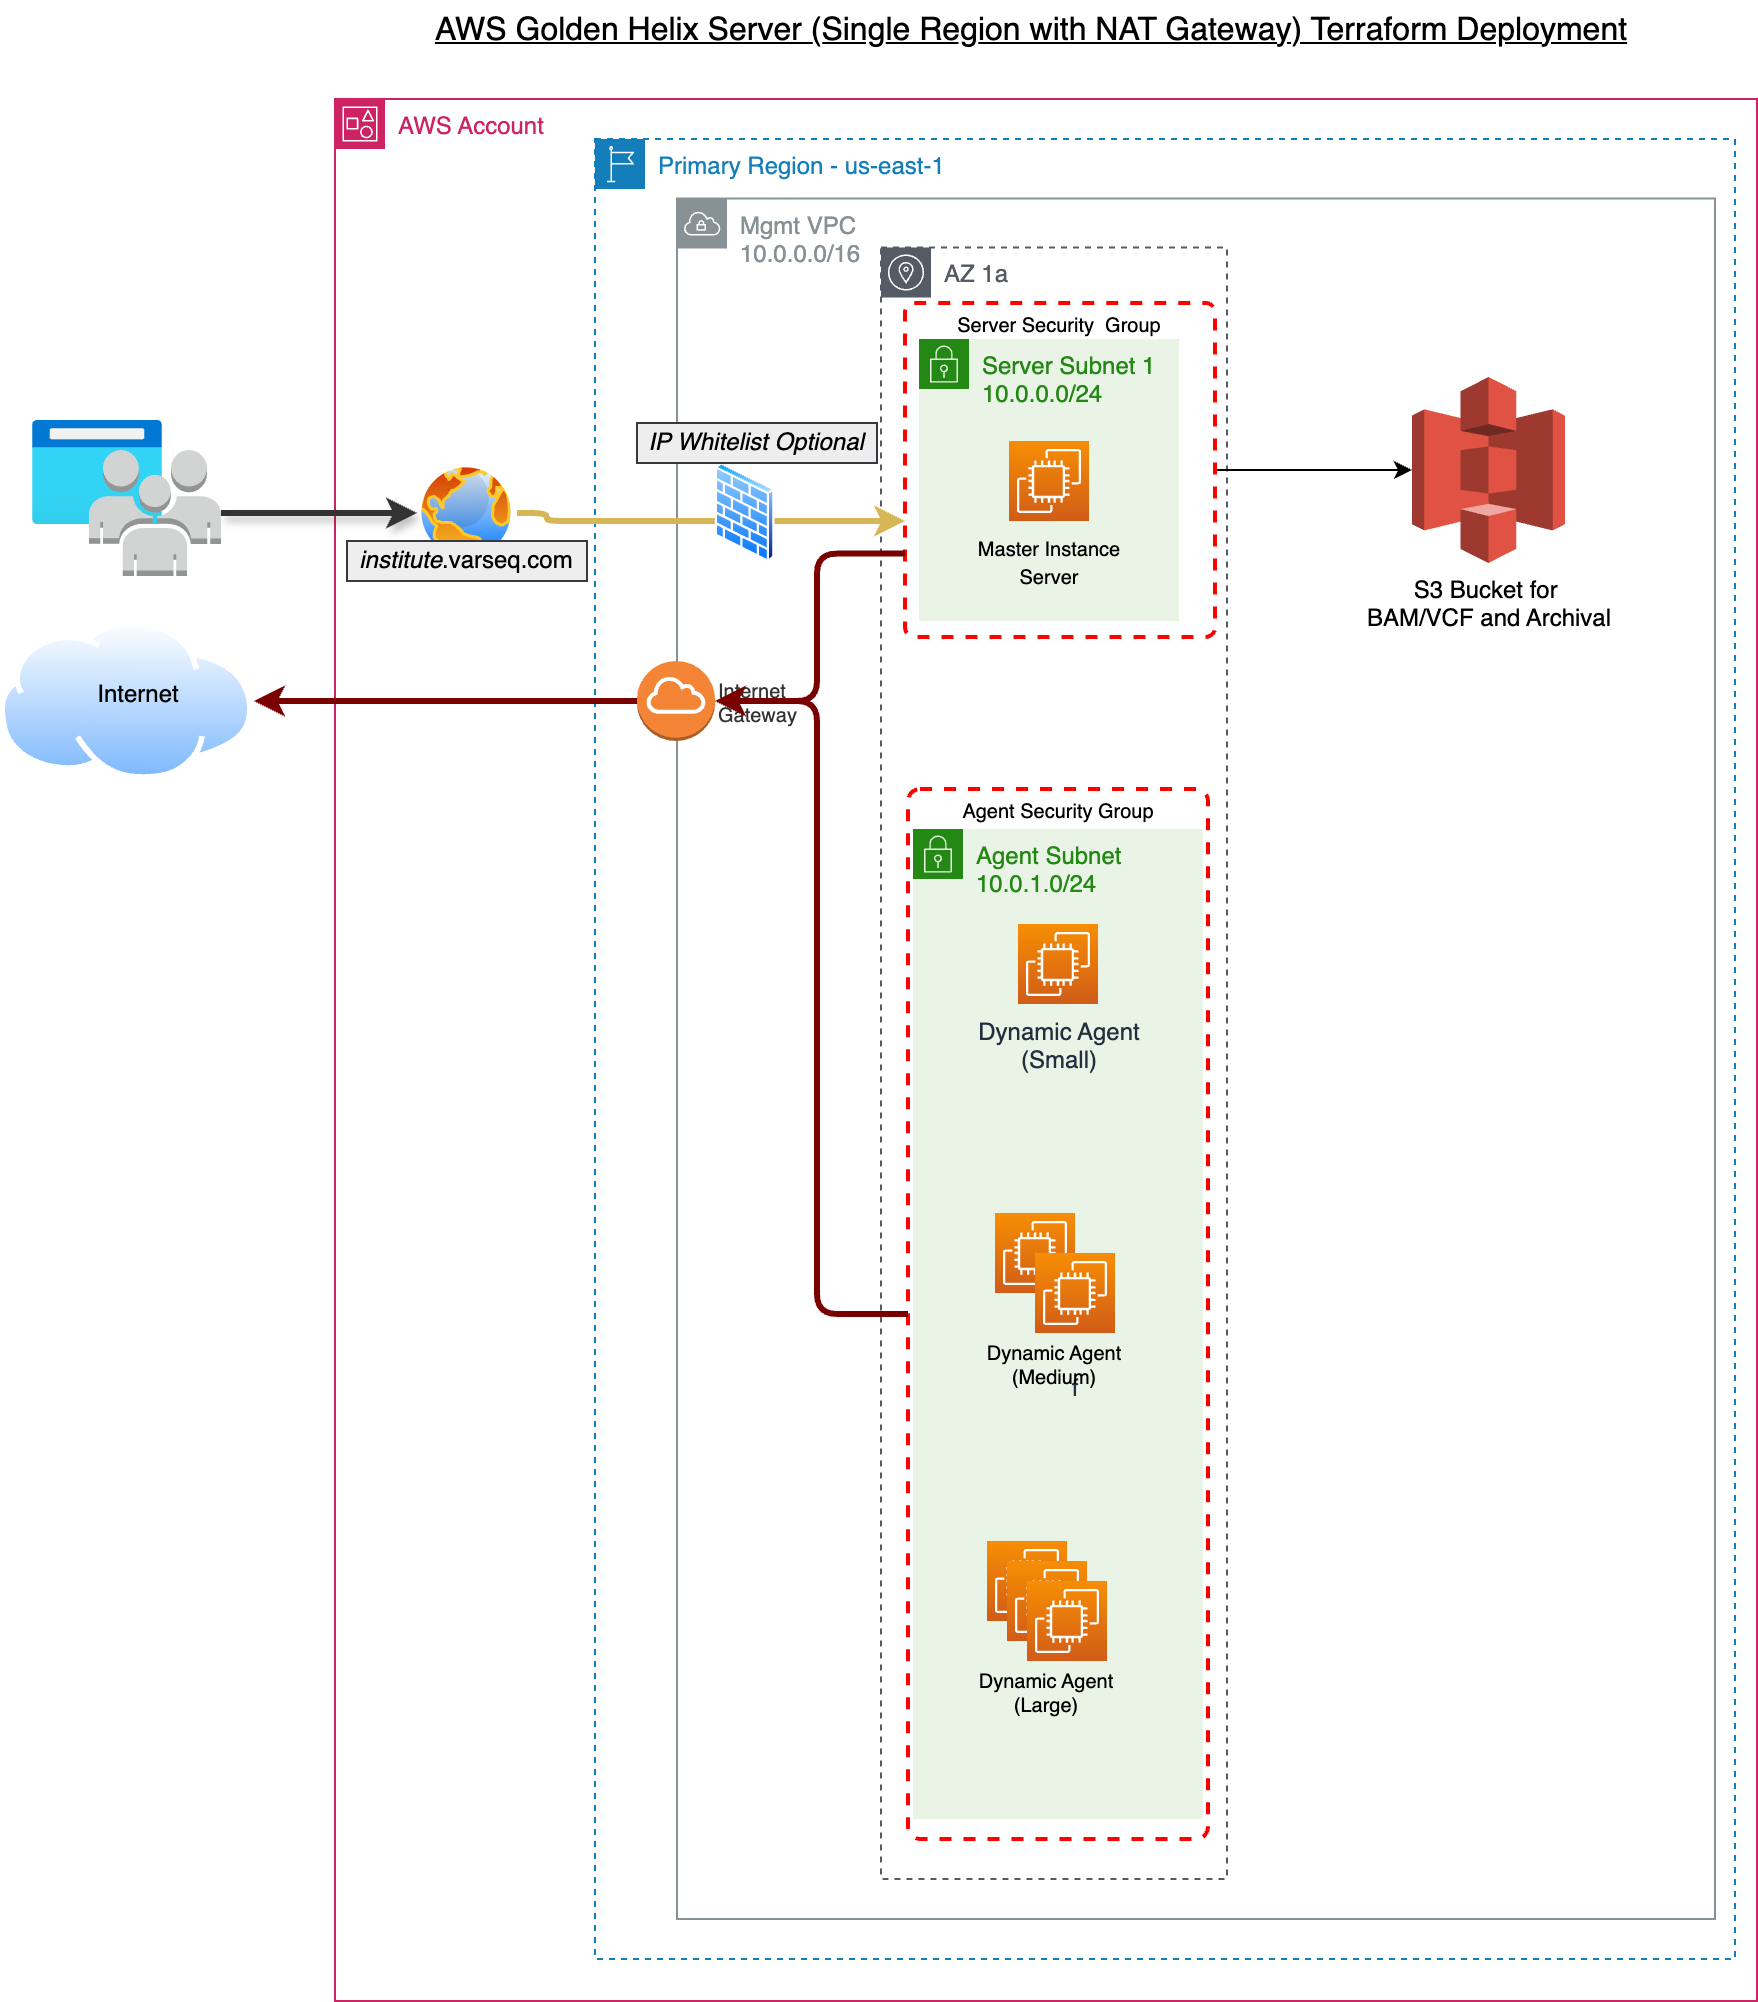

The diagram above was exported from draw.io. Its source (the exported page's mxGraphModel, read from the mxfile embedded in the PNG):
<mxGraphModel dx="1114" dy="999" grid="1" gridSize="10" guides="1" tooltips="1" connect="1" arrows="1" fold="1" page="1" pageScale="1" pageWidth="1100" pageHeight="850" background="#ffffff" math="0" shadow="0">
  <root>
    <mxCell id="0" />
    <mxCell id="1" parent="0" />
    <mxCell id="15" value="Server Subnet 1&lt;br&gt;10.0.0.0/24" style="points=[[0,0],[0.25,0],[0.5,0],[0.75,0],[1,0],[1,0.25],[1,0.5],[1,0.75],[1,1],[0.75,1],[0.5,1],[0.25,1],[0,1],[0,0.75],[0,0.5],[0,0.25]];outlineConnect=0;gradientColor=none;html=1;whiteSpace=wrap;fontSize=12;fontStyle=0;container=1;pointerEvents=0;collapsible=0;recursiveResize=0;shape=mxgraph.aws4.group;grIcon=mxgraph.aws4.group_security_group;grStroke=0;strokeColor=#248814;fillColor=#E9F3E6;verticalAlign=top;align=left;spacingLeft=30;fontColor=#248814;dashed=0;" parent="1" vertex="1">
      <mxGeometry x="461" y="199" width="130" height="141" as="geometry" />
    </mxCell>
    <mxCell id="50" value="&lt;font color=&quot;#000000&quot;&gt;&lt;span style=&quot;font-size: 10px;&quot;&gt;Master Instance&lt;br&gt;Server&lt;/span&gt;&lt;/font&gt;" style="sketch=0;points=[[0,0,0],[0.25,0,0],[0.5,0,0],[0.75,0,0],[1,0,0],[0,1,0],[0.25,1,0],[0.5,1,0],[0.75,1,0],[1,1,0],[0,0.25,0],[0,0.5,0],[0,0.75,0],[1,0.25,0],[1,0.5,0],[1,0.75,0]];outlineConnect=0;fontColor=#232F3E;gradientColor=#F78E04;gradientDirection=north;fillColor=#D05C17;strokeColor=#ffffff;dashed=0;verticalLabelPosition=bottom;verticalAlign=top;align=center;html=1;fontSize=12;fontStyle=0;aspect=fixed;shape=mxgraph.aws4.resourceIcon;resIcon=mxgraph.aws4.ec2;" parent="15" vertex="1">
      <mxGeometry x="45" y="51" width="40" height="40" as="geometry" />
    </mxCell>
    <mxCell id="2" value="AWS Account" style="points=[[0,0],[0.25,0],[0.5,0],[0.75,0],[1,0],[1,0.25],[1,0.5],[1,0.75],[1,1],[0.75,1],[0.5,1],[0.25,1],[0,1],[0,0.75],[0,0.5],[0,0.25]];outlineConnect=0;gradientColor=none;html=1;whiteSpace=wrap;fontSize=12;fontStyle=0;container=1;pointerEvents=0;collapsible=0;recursiveResize=0;shape=mxgraph.aws4.group;grIcon=mxgraph.aws4.group_account;strokeColor=#CD2264;fillColor=none;verticalAlign=top;align=left;spacingLeft=30;fontColor=#CD2264;dashed=0;" parent="1" vertex="1">
      <mxGeometry x="169" y="79" width="711" height="951" as="geometry" />
    </mxCell>
    <mxCell id="11" value="Primary Region - us-east-1" style="points=[[0,0],[0.25,0],[0.5,0],[0.75,0],[1,0],[1,0.25],[1,0.5],[1,0.75],[1,1],[0.75,1],[0.5,1],[0.25,1],[0,1],[0,0.75],[0,0.5],[0,0.25]];outlineConnect=0;gradientColor=none;html=1;whiteSpace=wrap;fontSize=12;fontStyle=0;container=0;pointerEvents=0;collapsible=0;recursiveResize=0;shape=mxgraph.aws4.group;grIcon=mxgraph.aws4.group_region;strokeColor=#147EBA;fillColor=none;verticalAlign=top;align=left;spacingLeft=30;fontColor=#147EBA;dashed=1;" parent="2" vertex="1">
      <mxGeometry x="130" y="20" width="570" height="910" as="geometry" />
    </mxCell>
    <mxCell id="3" value="Mgmt VPC&lt;br&gt;10.0.0.0/16" style="sketch=0;outlineConnect=0;gradientColor=none;html=1;whiteSpace=wrap;fontSize=12;fontStyle=0;shape=mxgraph.aws4.group;grIcon=mxgraph.aws4.group_vpc;strokeColor=#879196;fillColor=none;verticalAlign=top;align=left;spacingLeft=30;fontColor=#879196;dashed=0;" parent="2" vertex="1">
      <mxGeometry x="171" y="49.75" width="519" height="860.25" as="geometry" />
    </mxCell>
    <mxCell id="89" value="AZ 1a" style="sketch=0;outlineConnect=0;gradientColor=none;html=1;whiteSpace=wrap;fontSize=12;fontStyle=0;shape=mxgraph.aws4.group;grIcon=mxgraph.aws4.group_availability_zone;strokeColor=#545B64;fillColor=none;verticalAlign=top;align=left;spacingLeft=30;fontColor=#545B64;dashed=1;" parent="2" vertex="1">
      <mxGeometry x="273" y="74.25" width="173" height="815.75" as="geometry" />
    </mxCell>
    <mxCell id="RPqK958Z3_5kad8X6GZJ-179" value="" style="edgeStyle=orthogonalEdgeStyle;rounded=0;orthogonalLoop=1;jettySize=auto;html=1;" parent="2" source="76" target="RPqK958Z3_5kad8X6GZJ-178" edge="1">
      <mxGeometry relative="1" as="geometry" />
    </mxCell>
    <mxCell id="76" value="Server Security&amp;nbsp; Group" style="fontStyle=0;verticalAlign=top;align=center;spacingTop=-2;fillColor=none;rounded=1;whiteSpace=wrap;html=1;strokeColor=#FF0000;strokeWidth=2;dashed=1;container=0;collapsible=0;expand=0;recursiveResize=0;labelBackgroundColor=none;fontSize=10;fontColor=#000000;arcSize=3;" parent="2" vertex="1">
      <mxGeometry x="285" y="102" width="155" height="167" as="geometry" />
    </mxCell>
    <mxCell id="10" style="edgeStyle=orthogonalEdgeStyle;html=1;exitX=1;exitY=0.5;exitDx=0;exitDy=0;fillColor=#fff2cc;strokeColor=#d6b656;strokeWidth=3;" parent="2" source="_ejaU0It1PnxYZVIgP2c-183" target="76" edge="1">
      <mxGeometry relative="1" as="geometry">
        <mxPoint x="192" y="208" as="targetPoint" />
        <Array as="points">
          <mxPoint x="106" y="211" />
        </Array>
        <mxPoint x="106" y="208" as="sourcePoint" />
      </mxGeometry>
    </mxCell>
    <mxCell id="120" value="Agent Subnet&lt;br&gt;10.0.1.0/24" style="points=[[0,0],[0.25,0],[0.5,0],[0.75,0],[1,0],[1,0.25],[1,0.5],[1,0.75],[1,1],[0.75,1],[0.5,1],[0.25,1],[0,1],[0,0.75],[0,0.5],[0,0.25]];outlineConnect=0;gradientColor=none;html=1;whiteSpace=wrap;fontSize=12;fontStyle=0;container=1;pointerEvents=0;collapsible=0;recursiveResize=0;shape=mxgraph.aws4.group;grIcon=mxgraph.aws4.group_security_group;grStroke=0;strokeColor=#248814;fillColor=#E9F3E6;verticalAlign=top;align=left;spacingLeft=30;fontColor=#248814;dashed=0;" parent="2" vertex="1">
      <mxGeometry x="289" y="365" width="145" height="495" as="geometry" />
    </mxCell>
    <mxCell id="124" value="Dynamic Agent&lt;br&gt;(Small)" style="sketch=0;points=[[0,0,0],[0.25,0,0],[0.5,0,0],[0.75,0,0],[1,0,0],[0,1,0],[0.25,1,0],[0.5,1,0],[0.75,1,0],[1,1,0],[0,0.25,0],[0,0.5,0],[0,0.75,0],[1,0.25,0],[1,0.5,0],[1,0.75,0]];outlineConnect=0;fontColor=#232F3E;gradientColor=#F78E04;gradientDirection=north;fillColor=#D05C17;strokeColor=#ffffff;dashed=0;verticalLabelPosition=bottom;verticalAlign=top;align=center;html=1;fontSize=12;fontStyle=0;aspect=fixed;shape=mxgraph.aws4.resourceIcon;resIcon=mxgraph.aws4.ec2;" parent="120" vertex="1">
      <mxGeometry x="52.5" y="47.5" width="40" height="40" as="geometry" />
    </mxCell>
    <mxCell id="123" value="Agent Security Group" style="fontStyle=0;verticalAlign=top;align=center;spacingTop=-2;fillColor=none;rounded=1;whiteSpace=wrap;html=1;strokeColor=#FF0000;strokeWidth=2;dashed=1;container=0;collapsible=0;expand=0;recursiveResize=0;labelBackgroundColor=none;fontSize=10;fontColor=#000000;arcSize=4;" parent="2" vertex="1">
      <mxGeometry x="286.5" y="345" width="150" height="525" as="geometry" />
    </mxCell>
    <mxCell id="163" style="edgeStyle=orthogonalEdgeStyle;jumpStyle=arc;jumpSize=12;html=1;exitX=0;exitY=0.5;exitDx=0;exitDy=0;labelBackgroundColor=none;strokeColor=#7A0000;strokeWidth=3;fontColor=#FFFFFF;entryX=1;entryY=0.5;entryDx=0;entryDy=0;entryPerimeter=0;" parent="2" source="123" target="165" edge="1">
      <mxGeometry relative="1" as="geometry">
        <Array as="points">
          <mxPoint x="241" y="608" />
          <mxPoint x="241" y="301" />
        </Array>
      </mxGeometry>
    </mxCell>
    <mxCell id="165" value="Internet&lt;br&gt;Gateway" style="outlineConnect=0;dashed=0;verticalLabelPosition=middle;verticalAlign=middle;align=left;html=1;shape=mxgraph.aws3.internet_gateway;fillColor=#F58536;gradientColor=none;fontSize=10;fontColor=#333333;labelPosition=right;" parent="2" vertex="1">
      <mxGeometry x="151" y="281" width="39" height="40" as="geometry" />
    </mxCell>
    <mxCell id="166" style="edgeStyle=orthogonalEdgeStyle;jumpStyle=arc;jumpSize=12;html=1;exitX=0;exitY=0.75;exitDx=0;exitDy=0;labelBackgroundColor=none;strokeColor=#7A0000;strokeWidth=3;fontColor=#FFFFFF;" parent="2" source="76" target="165" edge="1">
      <mxGeometry relative="1" as="geometry">
        <Array as="points">
          <mxPoint x="241" y="227" />
          <mxPoint x="241" y="301" />
        </Array>
      </mxGeometry>
    </mxCell>
    <mxCell id="RPqK958Z3_5kad8X6GZJ-178" value="S3 Bucket for&amp;nbsp;&lt;br&gt;BAM/VCF and Archival" style="outlineConnect=0;dashed=0;verticalLabelPosition=bottom;verticalAlign=top;align=center;html=1;shape=mxgraph.aws3.s3;fillColor=#E05243;gradientColor=none;" parent="2" vertex="1">
      <mxGeometry x="538.5" y="139" width="76.5" height="93" as="geometry" />
    </mxCell>
    <mxCell id="129" value="" style="group" parent="2" vertex="1" connectable="0">
      <mxGeometry x="321" y="721" width="70" height="90" as="geometry" />
    </mxCell>
    <mxCell id="130" value="" style="sketch=0;points=[[0,0,0],[0.25,0,0],[0.5,0,0],[0.75,0,0],[1,0,0],[0,1,0],[0.25,1,0],[0.5,1,0],[0.75,1,0],[1,1,0],[0,0.25,0],[0,0.5,0],[0,0.75,0],[1,0.25,0],[1,0.5,0],[1,0.75,0]];outlineConnect=0;fontColor=#232F3E;gradientColor=#F78E04;gradientDirection=north;fillColor=#D05C17;strokeColor=#ffffff;dashed=0;verticalLabelPosition=bottom;verticalAlign=top;align=center;html=1;fontSize=12;fontStyle=0;aspect=fixed;shape=mxgraph.aws4.resourceIcon;resIcon=mxgraph.aws4.ec2;" parent="129" vertex="1">
      <mxGeometry x="5" width="40" height="40" as="geometry" />
    </mxCell>
    <mxCell id="131" value="" style="sketch=0;points=[[0,0,0],[0.25,0,0],[0.5,0,0],[0.75,0,0],[1,0,0],[0,1,0],[0.25,1,0],[0.5,1,0],[0.75,1,0],[1,1,0],[0,0.25,0],[0,0.5,0],[0,0.75,0],[1,0.25,0],[1,0.5,0],[1,0.75,0]];outlineConnect=0;fontColor=#232F3E;gradientColor=#F78E04;gradientDirection=north;fillColor=#D05C17;strokeColor=#ffffff;dashed=0;verticalLabelPosition=bottom;verticalAlign=top;align=center;html=1;fontSize=12;fontStyle=0;aspect=fixed;shape=mxgraph.aws4.resourceIcon;resIcon=mxgraph.aws4.ec2;" parent="129" vertex="1">
      <mxGeometry x="15" y="10" width="40" height="40" as="geometry" />
    </mxCell>
    <mxCell id="132" value="" style="sketch=0;points=[[0,0,0],[0.25,0,0],[0.5,0,0],[0.75,0,0],[1,0,0],[0,1,0],[0.25,1,0],[0.5,1,0],[0.75,1,0],[1,1,0],[0,0.25,0],[0,0.5,0],[0,0.75,0],[1,0.25,0],[1,0.5,0],[1,0.75,0]];outlineConnect=0;fontColor=#232F3E;gradientColor=#F78E04;gradientDirection=north;fillColor=#D05C17;strokeColor=#ffffff;dashed=0;verticalLabelPosition=bottom;verticalAlign=top;align=center;html=1;fontSize=12;fontStyle=0;aspect=fixed;shape=mxgraph.aws4.resourceIcon;resIcon=mxgraph.aws4.ec2;" parent="129" vertex="1">
      <mxGeometry x="25" y="20" width="40" height="40" as="geometry" />
    </mxCell>
    <mxCell id="133" value="Dynamic Agent&lt;br&gt;(Large)" style="text;html=1;strokeColor=none;fillColor=none;align=center;verticalAlign=middle;whiteSpace=wrap;rounded=0;fontSize=10;" parent="129" vertex="1">
      <mxGeometry y="60" width="70" height="30" as="geometry" />
    </mxCell>
    <mxCell id="93" value="" style="group" parent="2" vertex="1" connectable="0">
      <mxGeometry x="325" y="557" width="70" height="90" as="geometry" />
    </mxCell>
    <mxCell id="94" value="" style="sketch=0;points=[[0,0,0],[0.25,0,0],[0.5,0,0],[0.75,0,0],[1,0,0],[0,1,0],[0.25,1,0],[0.5,1,0],[0.75,1,0],[1,1,0],[0,0.25,0],[0,0.5,0],[0,0.75,0],[1,0.25,0],[1,0.5,0],[1,0.75,0]];outlineConnect=0;fontColor=#232F3E;gradientColor=#F78E04;gradientDirection=north;fillColor=#D05C17;strokeColor=#ffffff;dashed=0;verticalLabelPosition=bottom;verticalAlign=top;align=center;html=1;fontSize=12;fontStyle=0;aspect=fixed;shape=mxgraph.aws4.resourceIcon;resIcon=mxgraph.aws4.ec2;" parent="93" vertex="1">
      <mxGeometry x="5" width="40" height="40" as="geometry" />
    </mxCell>
    <mxCell id="96" value="&lt;div&gt;&lt;br&gt;&lt;/div&gt;&lt;div&gt;f&lt;/div&gt;" style="sketch=0;points=[[0,0,0],[0.25,0,0],[0.5,0,0],[0.75,0,0],[1,0,0],[0,1,0],[0.25,1,0],[0.5,1,0],[0.75,1,0],[1,1,0],[0,0.25,0],[0,0.5,0],[0,0.75,0],[1,0.25,0],[1,0.5,0],[1,0.75,0]];outlineConnect=0;fontColor=#232F3E;gradientColor=#F78E04;gradientDirection=north;fillColor=#D05C17;strokeColor=#ffffff;dashed=0;verticalLabelPosition=bottom;verticalAlign=top;align=center;html=1;fontSize=12;fontStyle=0;aspect=fixed;shape=mxgraph.aws4.resourceIcon;resIcon=mxgraph.aws4.ec2;" parent="93" vertex="1">
      <mxGeometry x="25" y="20" width="40" height="40" as="geometry" />
    </mxCell>
    <mxCell id="97" value="Dynamic Agent (Medium)" style="text;html=1;strokeColor=none;fillColor=none;align=center;verticalAlign=middle;whiteSpace=wrap;rounded=0;fontSize=10;" parent="93" vertex="1">
      <mxGeometry y="60" width="70" height="30" as="geometry" />
    </mxCell>
    <mxCell id="_ejaU0It1PnxYZVIgP2c-183" value="" style="image;aspect=fixed;perimeter=ellipsePerimeter;html=1;align=center;shadow=0;dashed=0;spacingTop=3;image=img/lib/active_directory/internet_globe.svg;" vertex="1" parent="2">
      <mxGeometry x="41" y="182" width="50" height="50" as="geometry" />
    </mxCell>
    <mxCell id="_ejaU0It1PnxYZVIgP2c-189" value="&lt;i&gt;institute&lt;/i&gt;.varseq.com" style="whiteSpace=wrap;html=1;fillColor=#eeeeee;strokeColor=#36393d;shadow=0;" vertex="1" parent="2">
      <mxGeometry x="6" y="221" width="120" height="20" as="geometry" />
    </mxCell>
    <mxCell id="_ejaU0It1PnxYZVIgP2c-192" value="" style="image;aspect=fixed;perimeter=ellipsePerimeter;html=1;align=center;shadow=0;dashed=0;spacingTop=3;image=img/lib/active_directory/firewall.svg;" vertex="1" parent="2">
      <mxGeometry x="190" y="182" width="30.5" height="50" as="geometry" />
    </mxCell>
    <mxCell id="_ejaU0It1PnxYZVIgP2c-194" value="&lt;i&gt;IP Whitelist Optional&lt;br&gt;&lt;/i&gt;" style="whiteSpace=wrap;html=1;fillColor=#eeeeee;strokeColor=#36393d;shadow=0;" vertex="1" parent="2">
      <mxGeometry x="151" y="162" width="120" height="20" as="geometry" />
    </mxCell>
    <mxCell id="44" value="" style="edgeStyle=orthogonalEdgeStyle;html=1;exitX=1;exitY=0.5;exitDx=0;exitDy=0;exitPerimeter=0;entryX=0;entryY=0.5;entryDx=0;entryDy=0;fontSize=10;strokeWidth=3;strokeColor=#333333;labelBackgroundColor=none;fontColor=#1A1A1A;shadow=1;" parent="1" source="_ejaU0It1PnxYZVIgP2c-186" target="_ejaU0It1PnxYZVIgP2c-183" edge="1">
      <mxGeometry x="-0.2734" y="15" relative="1" as="geometry">
        <mxPoint as="offset" />
        <mxPoint x="100" y="286.70000000000005" as="sourcePoint" />
        <mxPoint x="225" y="287" as="targetPoint" />
      </mxGeometry>
    </mxCell>
    <mxCell id="119" value="&lt;u style=&quot;font-size: 16px;&quot;&gt;AWS Golden Helix Server (Single Region with NAT Gateway) Terraform Deployment&lt;/u&gt;" style="text;html=1;strokeColor=none;fillColor=none;align=center;verticalAlign=middle;whiteSpace=wrap;rounded=0;dashed=1;labelBackgroundColor=none;strokeWidth=2;fontSize=16;fontColor=#000000;" parent="1" vertex="1">
      <mxGeometry x="205" y="30" width="625" height="30" as="geometry" />
    </mxCell>
    <mxCell id="174" value="kkkkkkk" style="group" parent="1" vertex="1" connectable="0">
      <mxGeometry x="1.5100000000000016" y="340" width="126.98000000000002" height="80" as="geometry" />
    </mxCell>
    <mxCell id="175" value="" style="aspect=fixed;perimeter=ellipsePerimeter;html=1;align=center;shadow=0;dashed=0;spacingTop=3;image;image=img/lib/active_directory/internet_cloud.svg;" parent="174" vertex="1">
      <mxGeometry width="126.98" height="80" as="geometry" />
    </mxCell>
    <mxCell id="176" value="Internet" style="text;html=1;strokeColor=none;fillColor=none;align=center;verticalAlign=middle;whiteSpace=wrap;rounded=0;fontColor=#000000;" parent="174" vertex="1">
      <mxGeometry x="24" y="22" width="90" height="30" as="geometry" />
    </mxCell>
    <mxCell id="177" style="edgeStyle=orthogonalEdgeStyle;jumpStyle=arc;jumpSize=12;html=1;labelBackgroundColor=none;strokeColor=#7A0000;strokeWidth=3;fontColor=#FFFFFF;exitX=0;exitY=0.5;exitDx=0;exitDy=0;exitPerimeter=0;" parent="1" source="165" target="175" edge="1">
      <mxGeometry relative="1" as="geometry">
        <mxPoint x="98.49000000000012" y="379.82" as="targetPoint" />
        <mxPoint x="260" y="379.82" as="sourcePoint" />
      </mxGeometry>
    </mxCell>
    <mxCell id="_ejaU0It1PnxYZVIgP2c-187" value="" style="image;aspect=fixed;html=1;points=[];align=center;fontSize=12;image=img/lib/azure2/general/Browser.svg;" vertex="1" parent="1">
      <mxGeometry x="18" y="240" width="65" height="52" as="geometry" />
    </mxCell>
    <mxCell id="_ejaU0It1PnxYZVIgP2c-186" value="" style="outlineConnect=0;dashed=0;verticalLabelPosition=bottom;verticalAlign=top;align=center;html=1;shape=mxgraph.aws3.users;fillColor=#D2D3D3;gradientColor=none;" vertex="1" parent="1">
      <mxGeometry x="46" y="254.5" width="66" height="63" as="geometry" />
    </mxCell>
  </root>
</mxGraphModel>